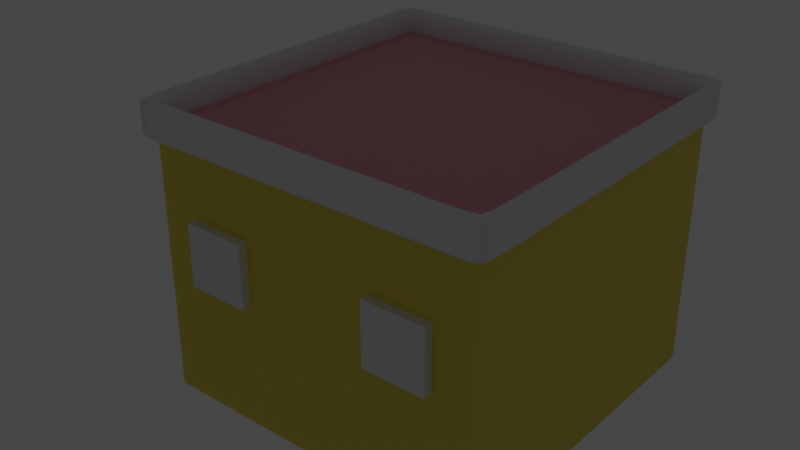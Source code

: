 # Source: casa2.blend  (saved by Blender 2.80.75; exported with 4.5.12 LTS)
import bpy
from mathutils import Matrix  # noqa: F401  (used for matrix-valued properties, if any)

bpy.ops.wm.read_factory_settings(use_empty=True)
scene = bpy.context.scene
scene.name = 'Scene'

# ---- collections
col_collection = bpy.data.collections.new('Collection'); scene.collection.children.link(col_collection)

# ---- materials (node trees are filled in below, after node groups)
mat_facade = bpy.data.materials.new('Facade')
mat_facade.use_transparent_shadow = False
mat_roof = bpy.data.materials.new('Roof')
mat_roof.use_transparent_shadow = False
mat_material = bpy.data.materials.new('Material')
mat_material.use_transparent_shadow = False
mat_windows = bpy.data.materials.new('Windows')
mat_windows.use_transparent_shadow = False
mat_banner = bpy.data.materials.new('banner')
mat_banner.use_transparent_shadow = False

# ---- material node trees
mat_facade.use_nodes = True; mat_facade.node_tree.nodes.clear()
_N = mat_facade.node_tree.nodes; _L = mat_facade.node_tree.links
n0 = _N.new('ShaderNodeOutputMaterial'); n0.name = 'Material Output'; n0.location = (300, 300)
n1 = _N.new('ShaderNodeBsdfPrincipled'); n1.name = 'Principled BSDF'; n1.location = (10, 300)
n1.distribution = 'GGX'
n1.subsurface_method = 'BURLEY'
n1.inputs[0].default_value = (0.8, 0.6611, 0.06612, 1.0)
n1.inputs[3].default_value = 1.45
n1.inputs[27].default_value = (0.0, 0.0, 0.0, 1.0)
n1.inputs[28].default_value = 1.0
_L.new(n1.outputs[0], n0.inputs[0])
n0.is_active_output = True
mat_roof.use_nodes = True; mat_roof.node_tree.nodes.clear()
_N = mat_roof.node_tree.nodes; _L = mat_roof.node_tree.links
n0 = _N.new('ShaderNodeOutputMaterial'); n0.name = 'Material Output'; n0.location = (300, 300)
n1 = _N.new('ShaderNodeBsdfPrincipled'); n1.name = 'Principled BSDF'; n1.location = (10, 300)
n1.distribution = 'GGX'
n1.subsurface_method = 'BURLEY'
n1.inputs[0].default_value = (0.8, 0.3331, 0.3914, 1.0)
n1.inputs[3].default_value = 1.45
n1.inputs[27].default_value = (0.0, 0.0, 0.0, 1.0)
n1.inputs[28].default_value = 1.0
_L.new(n1.outputs[0], n0.inputs[0])
n0.is_active_output = True
mat_material.use_nodes = True; mat_material.node_tree.nodes.clear()
_N = mat_material.node_tree.nodes; _L = mat_material.node_tree.links
n0 = _N.new('ShaderNodeOutputMaterial'); n0.name = 'Material Output'; n0.location = (300, 300)
n1 = _N.new('ShaderNodeBsdfPrincipled'); n1.name = 'Principled BSDF'; n1.location = (10, 300)
n1.distribution = 'GGX'
n1.subsurface_method = 'BURLEY'
n1.inputs[3].default_value = 1.45
n1.inputs[27].default_value = (0.0, 0.0, 0.0, 1.0)
n1.inputs[28].default_value = 1.0
_L.new(n1.outputs[0], n0.inputs[0])
n0.is_active_output = True
mat_windows.use_nodes = True; mat_windows.node_tree.nodes.clear()
_N = mat_windows.node_tree.nodes; _L = mat_windows.node_tree.links
n0 = _N.new('ShaderNodeOutputMaterial'); n0.name = 'Material Output'; n0.location = (300, 300)
n1 = _N.new('ShaderNodeBsdfPrincipled'); n1.name = 'Principled BSDF'; n1.location = (10, 300)
n1.distribution = 'GGX'
n1.subsurface_method = 'BURLEY'
n1.inputs[3].default_value = 1.45
n1.inputs[27].default_value = (0.0, 0.0, 0.0, 1.0)
n1.inputs[28].default_value = 1.0
_L.new(n1.outputs[0], n0.inputs[0])
n0.is_active_output = True
mat_banner.use_nodes = True; mat_banner.node_tree.nodes.clear()
_N = mat_banner.node_tree.nodes; _L = mat_banner.node_tree.links
n0 = _N.new('ShaderNodeOutputMaterial'); n0.name = 'Material Output'; n0.location = (300, 300)
n1 = _N.new('ShaderNodeEmission'); n1.name = 'Emission'; n1.location = (10, 300)
_L.new(n1.outputs[0], n0.inputs[0])
n0.is_active_output = True

# ---- world
world_world = bpy.data.worlds.new('World'); scene.world = world_world
world_world.use_nodes = True; world_world.node_tree.nodes.clear()
_N = world_world.node_tree.nodes; _L = world_world.node_tree.links
n0 = _N.new('ShaderNodeOutputWorld'); n0.name = 'World Output'; n0.location = (300, 300)
n1 = _N.new('ShaderNodeBackground'); n1.name = 'Background'; n1.location = (10, 300)
n1.inputs[0].default_value = (0.05088, 0.05088, 0.05088, 1.0)
_L.new(n1.outputs[0], n0.inputs[0])
n0.is_active_output = True
world_world.color = (0.05088, 0.05088, 0.05088)
world_world.use_sun_shadow = False
world_world.sun_shadow_jitter_overblur = 0.0

# ---- meshes
me_cube_001 = bpy.data.meshes.new('Cube.001')
me_cube_001.from_pydata([(-0.5, -0.5, 0.0), (-0.5, 0.5, 0.0), (0.5, -0.5, 0.0), (0.5, 0.5, 0.0), (-0.5, -0.5, 0.7891), (0.5, -0.5, 0.7891), (0.5, 0.5, 0.7891), (-0.5, 0.5, 0.7891)], [], [(3, 6, 5, 2), (1, 7, 6, 3), (1, 3, 2, 0), (2, 5, 4, 0), (0, 4, 7, 1), (6, 7, 4, 5)])
me_cube_001.polygons.foreach_set('material_index', [0, 0, 0, 0, 0, 1])
_uv = me_cube_001.uv_layers.new(name='UVMap')
_uv.uv.foreach_set('vector', [0.2501, 0.2501, 0.4566, 0.2501, 0.4566, 0.5, 0.2501, 0.5, 0.2501, 0.0001026, 0.4566, 0.0001025, 0.4566, 0.2501, 0.2501, 0.2501, 0.2501, 0.9999, 0.0001025, 0.9999, 0.0001025, 0.7499, 0.2501, 0.7499, 0.2501, 0.5, 0.4566, 0.5, 0.4566, 0.7499, 0.2501, 0.7499, 0.2501, 0.7499, 0.4566, 0.7499, 0.4566, 0.9999, 0.2501, 0.9999, 0.4566, 0.2501, 0.4566, 0.0001025, 0.4566, 0.7499, 0.4566, 0.5])
me_cube_001.materials.append(mat_facade)
me_cube_001.materials.append(mat_roof)
me_cube_001.use_remesh_preserve_volume = False
me_cube_001.use_remesh_preserve_attributes = False
me_cube_001.use_mirror_vertex_groups = False
me_cube_001.update()
me_cube_000 = bpy.data.meshes.new('Cube.000')
me_cube_000.from_pydata([(-0.4897, 0.4888, 0.8387), (-0.4897, 0.4888, 0.7661), (-0.488, -0.491, 0.8387), (-0.488, -0.491, 0.7661), (0.4873, 0.4863, 0.8387), (0.4873, 0.4863, 0.7661), (0.488, -0.4898, 0.8387), (0.488, -0.4898, 0.7661), (-0.5171, -0.5202, 0.7518), (0.5171, -0.519, 0.7518), (-0.5171, -0.5202, 0.8544), (-0.519, 0.5179, 0.8544), (-0.519, 0.5179, 0.7518), (0.5164, 0.5153, 0.7518), (0.5164, 0.5153, 0.8544), (0.5171, -0.519, 0.8544), (0.4963, -0.3147, 0.8387), (0.4963, -0.3147, 0.7661), (0.5259, -0.3335, 0.8544), (0.5259, -0.3335, 0.7518), (0.4963, 0.2973, 0.7661), (0.5259, 0.3151, 0.7518), (0.4963, 0.2973, 0.8387), (0.5259, 0.3151, 0.8544), (0.3014, 0.4963, 0.7661), (0.3014, 0.4963, 0.8387), (0.3194, 0.5259, 0.7518), (0.3194, 0.5259, 0.8544), (-0.3136, 0.4963, 0.7661), (-0.3323, 0.5259, 0.7518), (-0.3136, 0.4963, 0.8387), (-0.3323, 0.5259, 0.8544), (-0.4963, 0.3062, 0.8387), (-0.4963, 0.3062, 0.7661), (-0.5259, 0.3244, 0.8544), (-0.5259, 0.3244, 0.7518), (-0.4963, -0.317, 0.7661), (-0.5259, -0.3359, 0.7518), (-0.4963, -0.317, 0.8387), (-0.5259, -0.3359, 0.8544), (-0.3059, -0.4963, 0.7661), (-0.3059, -0.4963, 0.8387), (-0.3242, -0.5259, 0.7518), (-0.3242, -0.5259, 0.8544), (0.3059, -0.4963, 0.7661), (0.3241, -0.5259, 0.7518), (0.3059, -0.4963, 0.8387), (0.3241, -0.5259, 0.8544), (-0.5244, -0.5276, 0.8327), (-0.5263, 0.5252, 0.8327), (0.5244, -0.5263, 0.8327), (0.5236, 0.5225, 0.8327), (0.5333, -0.3382, 0.8327), (0.5333, 0.3195, 0.8327), (0.3239, 0.5333, 0.8327), (-0.337, 0.5333, 0.8327), (-0.5333, 0.329, 0.8327), (-0.5333, -0.3406, 0.8327), (-0.3287, -0.5333, 0.8327), (0.3287, -0.5333, 0.8327), (-0.5263, 0.5252, 0.779), (0.5244, -0.5263, 0.779), (0.5236, 0.5225, 0.779), (0.5333, -0.3382, 0.779), (0.5333, 0.3195, 0.779), (0.3239, 0.5333, 0.779), (-0.337, 0.5333, 0.779), (-0.5333, 0.329, 0.779), (-0.5333, -0.3406, 0.779), (-0.3287, -0.5333, 0.779), (0.3287, -0.5333, 0.779), (-0.5244, -0.5276, 0.779), (0.4527, -0.4955, 0.7661), (-0.5043, 0.5034, 0.7507), (-0.5025, -0.5056, 0.7507), (-0.4579, 0.4954, 0.7661), (-0.4955, 0.4547, 0.8387), (0.4953, -0.4581, 0.8387), (-0.4953, -0.4612, 0.7661), (0.4952, 0.4476, 0.7661), (0.5025, -0.5044, 0.8543), (-0.5025, -0.5056, 0.8543), (-0.4528, -0.4956, 0.8387), (0.4506, 0.4951, 0.8387), (0.4797, -0.525, 0.7518), (-0.5235, -0.5266, 0.848), (-0.5253, 0.5243, 0.761), (-0.4852, 0.5249, 0.7518), (-0.525, 0.4818, 0.8544), (0.5248, -0.4854, 0.8544), (-0.5248, -0.4887, 0.7518), (0.5247, 0.4743, 0.7518), (0.5235, -0.5254, 0.761), (0.5227, 0.5216, 0.761), (-0.4798, -0.5252, 0.8544), (0.4774, 0.5246, 0.8544), (-0.5043, 0.5034, 0.8543), (0.5018, 0.5008, 0.8543), (0.5018, 0.5008, 0.7507), (0.5025, -0.5044, 0.7507), (0.4819, 0.4809, 0.8024), (-0.4843, 0.4833, 0.8024), (-0.4825, -0.4855, 0.8024), (0.4825, -0.4843, 0.8024), (0.4963, -0.009986, 0.8387), (0.4953, -0.4581, 0.7661), (0.5259, -0.01058, 0.8544), (0.5248, -0.4854, 0.7518), (0.4908, -0.3112, 0.8024), (0.5111, -0.3241, 0.8543), (0.5111, -0.3241, 0.7507), (0.5324, -0.3376, 0.761), (0.4963, -0.009986, 0.7661), (0.5259, -0.01058, 0.7518), (0.4952, 0.4476, 0.8387), (0.5247, 0.4743, 0.8544), (0.5324, 0.3189, 0.761), (0.5111, 0.3062, 0.8543), (0.4908, 0.294, 0.8024), (0.5111, 0.3062, 0.7507), (0.4506, 0.4951, 0.7661), (-0.007002, 0.4963, 0.8387), (0.4774, 0.5246, 0.7518), (-0.00742, 0.5259, 0.8544), (0.3104, 0.5111, 0.7507), (0.3233, 0.5324, 0.761), (0.2981, 0.4908, 0.8024), (0.3104, 0.5111, 0.8543), (-0.007002, 0.4963, 0.7661), (-0.00742, 0.5259, 0.7518), (-0.4579, 0.4954, 0.8387), (-0.4852, 0.5249, 0.8544), (-0.323, 0.5111, 0.8543), (-0.3364, 0.5324, 0.761), (-0.323, 0.5111, 0.7507), (-0.3101, 0.4908, 0.8024), (-0.4963, -0.006206, 0.8387), (-0.4955, 0.4547, 0.7661), (-0.5259, -0.006576, 0.8544), (-0.525, 0.4818, 0.7518), (-0.5324, 0.3284, 0.761), (-0.5111, 0.3153, 0.7507), (-0.5111, 0.3153, 0.8543), (-0.4908, 0.3027, 0.8024), (-0.4963, -0.006206, 0.7661), (-0.5259, -0.006576, 0.7518), (-0.4953, -0.4612, 0.8387), (-0.5248, -0.4887, 0.8544), (-0.4908, -0.3134, 0.8024), (-0.5111, -0.3264, 0.8543), (-0.5324, -0.34, 0.761), (-0.5111, -0.3264, 0.7507), (-0.4528, -0.4956, 0.7661), (-1.435e-05, -0.4963, 0.8387), (-0.4798, -0.5252, 0.7518), (-1.521e-05, -0.5259, 0.8544), (-0.3025, -0.4908, 0.8024), (-0.315, -0.5111, 0.7507), (-0.3282, -0.5324, 0.761), (-0.315, -0.5111, 0.8543), (-1.435e-05, -0.4963, 0.7661), (-1.519e-05, -0.5259, 0.7518), (0.4527, -0.4955, 0.8387), (0.4797, -0.525, 0.8544), (0.315, -0.5111, 0.8543), (0.3281, -0.5324, 0.761), (0.3025, -0.4908, 0.8024), (0.315, -0.5111, 0.7507), (-0.5244, -0.5276, 0.8064), (-0.5253, 0.5243, 0.848), (0.5235, -0.5254, 0.848), (0.5227, 0.5216, 0.848), (0.5324, -0.3376, 0.848), (0.5324, 0.3189, 0.848), (0.3233, 0.5324, 0.848), (-0.3364, 0.5324, 0.848), (-0.5324, 0.3284, 0.848), (-0.5324, -0.34, 0.848), (-0.3282, -0.5324, 0.848), (0.3281, -0.5324, 0.848), (0.4865, -0.5324, 0.8327), (-1.541e-05, -0.5333, 0.8327), (-0.5322, -0.4955, 0.8327), (-0.5333, -0.006669, 0.8327), (-0.492, 0.5323, 0.8327), (-0.007524, 0.5333, 0.8327), (0.5321, 0.481, 0.8327), (0.5333, -0.01073, 0.8327), (0.4842, 0.532, 0.8327), (-0.5324, 0.4886, 0.8327), (0.5322, -0.4922, 0.8327), (-0.4865, -0.5326, 0.8327), (-0.5263, 0.5252, 0.8064), (0.5244, -0.5263, 0.8064), (0.5236, 0.5225, 0.8064), (0.5333, -0.3382, 0.8064), (0.5333, 0.3195, 0.8064), (0.3239, 0.5333, 0.8064), (-0.337, 0.5333, 0.8064), (-0.5333, 0.329, 0.8064), (-0.5333, -0.3406, 0.8064), (-0.3287, -0.5333, 0.8064), (0.3287, -0.5333, 0.8064), (-0.5235, -0.5266, 0.761), (-0.4865, -0.5326, 0.779), (0.5322, -0.4922, 0.779), (-0.5324, 0.4886, 0.779), (0.4842, 0.532, 0.779), (0.5333, -0.01073, 0.779), (0.5321, 0.481, 0.779), (-0.007524, 0.5333, 0.779), (-0.492, 0.5323, 0.779), (-0.5333, -0.006669, 0.779), (-0.5322, -0.4955, 0.779), (-1.539e-05, -0.5333, 0.779), (0.4865, -0.5324, 0.779), (-0.49, 0.4496, 0.8024), (0.464, 0.5098, 0.8543), (-0.5103, 0.4682, 0.8543), (-0.51, -0.4749, 0.7507), (-0.4663, -0.5104, 0.8543), (-0.4528, 0.4898, 0.8024), (-0.4857, -0.5317, 0.848), (0.5313, -0.4913, 0.848), (-0.5315, 0.4877, 0.848), (0.4833, 0.531, 0.848), (0.51, 0.461, 0.7507), (0.4662, -0.5103, 0.7507), (0.51, -0.4717, 0.8543), (-0.4715, 0.5101, 0.7507), (0.4477, -0.49, 0.8024), (0.4897, -0.4529, 0.8024), (0.4908, -0.009875, 0.8024), (0.5111, -0.01028, 0.8543), (0.51, -0.4717, 0.7507), (0.5324, -0.01071, 0.848), (0.5312, 0.4802, 0.848), (0.51, 0.461, 0.8543), (0.4897, 0.4426, 0.8024), (0.5111, -0.01028, 0.7507), (0.464, 0.5098, 0.7507), (-0.007511, 0.5324, 0.848), (0.4455, 0.4895, 0.8024), (-0.007211, 0.5111, 0.8543), (-0.4715, 0.5101, 0.8543), (-0.4912, 0.5314, 0.848), (-0.007211, 0.5111, 0.7507), (-0.006924, 0.4908, 0.8024), (-0.5324, -0.006657, 0.848), (-0.5103, 0.4682, 0.7507), (-0.5111, -0.006391, 0.8543), (-0.4908, -0.006137, 0.8024), (-0.4897, -0.456, 0.8024), (-0.51, -0.4749, 0.8543), (-0.5313, -0.4947, 0.848), (-0.5111, -0.006391, 0.7507), (-0.4477, -0.4901, 0.8024), (-0.4663, -0.5104, 0.7507), (-1.54e-05, -0.5324, 0.848), (-1.478e-05, -0.5111, 0.8543), (0.4662, -0.5103, 0.8543), (0.4856, -0.5315, 0.848), (-1.418e-05, -0.4908, 0.8024), (-1.477e-05, -0.5111, 0.7507), (0.4865, -0.5324, 0.8064), (-1.543e-05, -0.5333, 0.8064), (-0.5322, -0.4955, 0.8064), (-0.5333, -0.006669, 0.8064), (-0.492, 0.5323, 0.8064), (-0.007524, 0.5333, 0.8064), (0.5321, 0.481, 0.8064), (0.5333, -0.01073, 0.8064), (0.4842, 0.532, 0.8064), (-0.5324, 0.4886, 0.8064), (0.5322, -0.4922, 0.8064), (-0.4865, -0.5326, 0.8064), (-0.4857, -0.5317, 0.761), (0.5313, -0.4913, 0.761), (-0.5315, 0.4877, 0.761), (0.4833, 0.531, 0.761), (0.5324, -0.01071, 0.761), (0.5312, 0.4802, 0.761), (-0.007511, 0.5324, 0.761), (-0.4912, 0.5314, 0.761), (-0.5324, -0.006657, 0.761), (-0.5313, -0.4947, 0.761), (-1.54e-05, -0.5324, 0.761), (0.4856, -0.5315, 0.761)], [], [(32, 143, 216, 76), (143, 33, 137, 216), (216, 137, 1, 101), (76, 216, 101, 0), (25, 83, 217, 127), (83, 4, 97, 217), (217, 97, 14, 95), (127, 217, 95, 27), (32, 76, 218, 142), (76, 0, 96, 218), (218, 96, 11, 88), (142, 218, 88, 34), (36, 78, 219, 151), (78, 3, 74, 219), (219, 74, 8, 90), (151, 219, 90, 37), (41, 82, 220, 159), (82, 2, 81, 220), (220, 81, 10, 94), (159, 220, 94, 43), (28, 135, 221, 75), (135, 30, 130, 221), (221, 130, 0, 101), (75, 221, 101, 1), (58, 178, 222, 191), (178, 43, 94, 222), (222, 94, 10, 85), (191, 222, 85, 48), (52, 172, 223, 190), (172, 18, 89, 223), (223, 89, 15, 170), (190, 223, 170, 50), (56, 176, 224, 189), (176, 34, 88, 224), (224, 88, 11, 169), (189, 224, 169, 49), (54, 174, 225, 188), (174, 27, 95, 225), (225, 95, 14, 171), (188, 225, 171, 51), (20, 79, 226, 119), (79, 5, 98, 226), (226, 98, 13, 91), (119, 226, 91, 21), (44, 72, 227, 167), (72, 7, 99, 227), (227, 99, 9, 84), (167, 227, 84, 45), (16, 77, 228, 109), (77, 6, 80, 228), (228, 80, 15, 89), (109, 228, 89, 18), (28, 75, 229, 134), (75, 1, 73, 229), (229, 73, 12, 87), (134, 229, 87, 29), (44, 166, 230, 72), (166, 46, 162, 230), (230, 162, 6, 103), (72, 230, 103, 7), (16, 108, 231, 77), (108, 17, 105, 231), (231, 105, 7, 103), (77, 231, 103, 6), (22, 118, 232, 104), (118, 20, 112, 232), (232, 112, 17, 108), (104, 232, 108, 16), (22, 104, 233, 117), (104, 16, 109, 233), (233, 109, 18, 106), (117, 233, 106, 23), (7, 105, 234, 99), (105, 17, 110, 234), (234, 110, 19, 107), (99, 234, 107, 9), (53, 173, 235, 187), (173, 23, 106, 235), (235, 106, 18, 172), (187, 235, 172, 52), (51, 171, 236, 186), (171, 14, 115, 236), (236, 115, 23, 173), (186, 236, 173, 53), (4, 114, 237, 97), (114, 22, 117, 237), (237, 117, 23, 115), (97, 237, 115, 14), (4, 100, 238, 114), (100, 5, 79, 238), (238, 79, 20, 118), (114, 238, 118, 22), (17, 112, 239, 110), (112, 20, 119, 239), (239, 119, 21, 113), (110, 239, 113, 19), (5, 120, 240, 98), (120, 24, 124, 240), (240, 124, 26, 122), (98, 240, 122, 13), (55, 175, 241, 185), (175, 31, 123, 241), (241, 123, 27, 174), (185, 241, 174, 54), (5, 100, 242, 120), (100, 4, 83, 242), (242, 83, 25, 126), (120, 242, 126, 24), (30, 121, 243, 132), (121, 25, 127, 243), (243, 127, 27, 123), (132, 243, 123, 31), (0, 130, 244, 96), (130, 30, 132, 244), (244, 132, 31, 131), (96, 244, 131, 11), (49, 169, 245, 184), (169, 11, 131, 245), (245, 131, 31, 175), (184, 245, 175, 55), (24, 128, 246, 124), (128, 28, 134, 246), (246, 134, 29, 129), (124, 246, 129, 26), (24, 126, 247, 128), (126, 25, 121, 247), (247, 121, 30, 135), (128, 247, 135, 28), (57, 177, 248, 183), (177, 39, 138, 248), (248, 138, 34, 176), (183, 248, 176, 56), (1, 137, 249, 73), (137, 33, 141, 249), (249, 141, 35, 139), (73, 249, 139, 12), (38, 136, 250, 149), (136, 32, 142, 250), (250, 142, 34, 138), (149, 250, 138, 39), (38, 148, 251, 136), (148, 36, 144, 251), (251, 144, 33, 143), (136, 251, 143, 32), (2, 102, 252, 146), (102, 3, 78, 252), (252, 78, 36, 148), (146, 252, 148, 38), (2, 146, 253, 81), (146, 38, 149, 253), (253, 149, 39, 147), (81, 253, 147, 10), (48, 85, 254, 182), (85, 10, 147, 254), (254, 147, 39, 177), (182, 254, 177, 57), (33, 144, 255, 141), (144, 36, 151, 255), (255, 151, 37, 145), (141, 255, 145, 35), (3, 102, 256, 152), (102, 2, 82, 256), (256, 82, 41, 156), (152, 256, 156, 40), (3, 152, 257, 74), (152, 40, 157, 257), (257, 157, 42, 154), (74, 257, 154, 8), (59, 179, 258, 181), (179, 47, 155, 258), (258, 155, 43, 178), (181, 258, 178, 58), (46, 153, 259, 164), (153, 41, 159, 259), (259, 159, 43, 155), (164, 259, 155, 47), (6, 162, 260, 80), (162, 46, 164, 260), (260, 164, 47, 163), (80, 260, 163, 15), (50, 170, 261, 180), (170, 15, 163, 261), (261, 163, 47, 179), (180, 261, 179, 59), (40, 156, 262, 160), (156, 41, 153, 262), (262, 153, 46, 166), (160, 262, 166, 44), (40, 160, 263, 157), (160, 44, 167, 263), (263, 167, 45, 161), (157, 263, 161, 42), (61, 193, 264, 215), (193, 50, 180, 264), (264, 180, 59, 202), (215, 264, 202, 70), (70, 202, 265, 214), (202, 59, 181, 265), (265, 181, 58, 201), (214, 265, 201, 69), (71, 168, 266, 213), (168, 48, 182, 266), (266, 182, 57, 200), (213, 266, 200, 68), (68, 200, 267, 212), (200, 57, 183, 267), (267, 183, 56, 199), (212, 267, 199, 67), (60, 192, 268, 211), (192, 49, 184, 268), (268, 184, 55, 198), (211, 268, 198, 66), (66, 198, 269, 210), (198, 55, 185, 269), (269, 185, 54, 197), (210, 269, 197, 65), (62, 194, 270, 209), (194, 51, 186, 270), (270, 186, 53, 196), (209, 270, 196, 64), (64, 196, 271, 208), (196, 53, 187, 271), (271, 187, 52, 195), (208, 271, 195, 63), (65, 197, 272, 207), (197, 54, 188, 272), (272, 188, 51, 194), (207, 272, 194, 62), (67, 199, 273, 206), (199, 56, 189, 273), (273, 189, 49, 192), (206, 273, 192, 60), (63, 195, 274, 205), (195, 52, 190, 274), (274, 190, 50, 193), (205, 274, 193, 61), (69, 201, 275, 204), (201, 58, 191, 275), (275, 191, 48, 168), (204, 275, 168, 71), (42, 158, 276, 154), (158, 69, 204, 276), (276, 204, 71, 203), (154, 276, 203, 8), (19, 111, 277, 107), (111, 63, 205, 277), (277, 205, 61, 92), (107, 277, 92, 9), (35, 140, 278, 139), (140, 67, 206, 278), (278, 206, 60, 86), (139, 278, 86, 12), (26, 125, 279, 122), (125, 65, 207, 279), (279, 207, 62, 93), (122, 279, 93, 13), (21, 116, 280, 113), (116, 64, 208, 280), (280, 208, 63, 111), (113, 280, 111, 19), (13, 93, 281, 91), (93, 62, 209, 281), (281, 209, 64, 116), (91, 281, 116, 21), (29, 133, 282, 129), (133, 66, 210, 282), (282, 210, 65, 125), (129, 282, 125, 26), (12, 86, 283, 87), (86, 60, 211, 283), (283, 211, 66, 133), (87, 283, 133, 29), (37, 150, 284, 145), (150, 68, 212, 284), (284, 212, 67, 140), (145, 284, 140, 35), (8, 203, 285, 90), (203, 71, 213, 285), (285, 213, 68, 150), (90, 285, 150, 37), (45, 165, 286, 161), (165, 70, 214, 286), (286, 214, 69, 158), (161, 286, 158, 42), (9, 92, 287, 84), (92, 61, 215, 287), (287, 215, 70, 165), (84, 287, 165, 45)])
me_cube_000.polygons.foreach_set('use_smooth', [True] * 288)
_uv = me_cube_000.uv_layers.new(name='UVMap')
_uv.uv.foreach_set('vector', [0.05359, 0.9447, 0.06265, 0.9436, 0.06396, 0.9802, 0.05475, 0.9818, 0.06265, 0.9436, 0.07177, 0.9441, 0.07314, 0.9808, 0.06396, 0.9802, 0.06396, 0.9802, 0.07314, 0.9808, 0.07354, 0.9892, 0.0645, 0.9886, 0.05475, 0.9818, 0.06396, 0.9802, 0.0645, 0.9886, 0.05569, 0.9904, 0.04872, 0.2065, 0.04538, 0.2432, 0.03968, 0.2449, 0.04334, 0.2084, 0.04538, 0.2432, 0.044, 0.2537, 0.03757, 0.2535, 0.03968, 0.2449, 0.03968, 0.2449, 0.03757, 0.2535, 0.03382, 0.2534, 0.03588, 0.2467, 0.04334, 0.2084, 0.03968, 0.2449, 0.03588, 0.2467, 0.03959, 0.2103, 0.05359, 0.9447, 0.05475, 0.9818, 0.04939, 0.9853, 0.04835, 0.9471, 0.05475, 0.9818, 0.05569, 0.9904, 0.05049, 0.9941, 0.04939, 0.9853, 0.04939, 0.9853, 0.05049, 0.9941, 0.0466, 0.9975, 0.04574, 0.9885, 0.04835, 0.9471, 0.04939, 0.9853, 0.04574, 0.9885, 0.04474, 0.9495, 0.003944, 0.791, 0.005579, 0.7556, 0.01139, 0.7535, 0.009224, 0.7887, 0.005579, 0.7556, 0.006339, 0.7464, 0.01293, 0.7463, 0.01139, 0.7535, 0.01139, 0.7535, 0.01293, 0.7463, 0.0167, 0.7463, 0.01513, 0.7517, 0.009224, 0.7887, 0.01139, 0.7535, 0.01513, 0.7517, 0.01288, 0.7865, 0.04648, 0.6991, 0.04466, 0.7356, 0.03904, 0.7377, 0.04112, 0.7013, 0.04466, 0.7356, 0.04343, 0.7456, 0.03691, 0.7458, 0.03904, 0.7377, 0.03904, 0.7377, 0.03691, 0.7458, 0.03321, 0.746, 0.03528, 0.7397, 0.04112, 0.7013, 0.03904, 0.7377, 0.03528, 0.7397, 0.03743, 0.7034, 0.07185, 0.05422, 0.06275, 0.05478, 0.064, 0.01924, 0.07316, 0.01864, 0.06275, 0.05478, 0.05371, 0.0536, 0.05477, 0.01754, 0.064, 0.01924, 0.064, 0.01924, 0.05477, 0.01754, 0.05578, 0.00946, 0.06454, 0.01135, 0.07316, 0.01864, 0.064, 0.01924, 0.06454, 0.01135, 0.07354, 0.01074, 0.0314, 0.7045, 0.03517, 0.7044, 0.03323, 0.7404, 0.03024, 0.74, 0.03517, 0.7044, 0.03743, 0.7034, 0.03528, 0.7397, 0.03323, 0.7404, 0.03323, 0.7404, 0.03528, 0.7397, 0.03321, 0.746, 0.03163, 0.746, 0.03024, 0.74, 0.03323, 0.7404, 0.03163, 0.746, 0.02949, 0.7461, 0.0298, 0.4595, 0.03355, 0.4595, 0.03054, 0.494, 0.02767, 0.4936, 0.03355, 0.4595, 0.03582, 0.4587, 0.03255, 0.4934, 0.03054, 0.494, 0.03054, 0.494, 0.03255, 0.4934, 0.03074, 0.4991, 0.02913, 0.499, 0.02767, 0.4936, 0.03054, 0.494, 0.02913, 0.499, 0.02696, 0.499, 0.03865, 0.9509, 0.04249, 0.9506, 0.04352, 0.9899, 0.03979, 0.9903, 0.04249, 0.9506, 0.04474, 0.9495, 0.04574, 0.9885, 0.04352, 0.9899, 0.04352, 0.9899, 0.04574, 0.9885, 0.0466, 0.9975, 0.04424, 0.9991, 0.03979, 0.9903, 0.04352, 0.9899, 0.04424, 0.9991, 0.04038, 0.9995, 0.03357, 0.2111, 0.03732, 0.2111, 0.03383, 0.2472, 0.03086, 0.2468, 0.03732, 0.2111, 0.03959, 0.2103, 0.03588, 0.2467, 0.03383, 0.2472, 0.03383, 0.2472, 0.03588, 0.2467, 0.03382, 0.2534, 0.03215, 0.2534, 0.03086, 0.2468, 0.03383, 0.2472, 0.03215, 0.2534, 0.02991, 0.2533, 0.002035, 0.3011, 0.004825, 0.2641, 0.01066, 0.262, 0.007424, 0.2992, 0.004825, 0.2641, 0.006474, 0.2528, 0.01296, 0.2529, 0.01066, 0.262, 0.01066, 0.262, 0.01296, 0.2529, 0.01678, 0.253, 0.01451, 0.2602, 0.007424, 0.2992, 0.01066, 0.262, 0.01451, 0.2602, 0.01118, 0.2972, 2.711e-05, 0.5459, 0.002187, 0.5094, 0.008048, 0.5073, 0.005406, 0.5438, 0.002187, 0.5094, 0.003689, 0.499, 0.01028, 0.499, 0.008048, 0.5073, 0.008048, 0.5073, 0.01028, 0.499, 0.01407, 0.499, 0.01189, 0.5054, 0.005406, 0.5438, 0.008048, 0.5073, 0.01189, 0.5054, 0.009148, 0.5416, 0.04491, 0.4544, 0.04208, 0.4899, 0.03632, 0.4917, 0.03955, 0.4565, 0.04208, 0.4899, 0.04098, 0.4992, 0.03446, 0.4991, 0.03632, 0.4917, 0.03632, 0.4917, 0.03446, 0.4991, 0.03074, 0.4991, 0.03255, 0.4934, 0.03955, 0.4565, 0.03632, 0.4917, 0.03255, 0.4934, 0.03582, 0.4587, 0.008936, 0.05214, 0.01023, 0.01632, 0.01568, 0.01316, 0.01433, 0.05001, 0.01023, 0.01632, 0.009401, 0.008229, 0.01487, 0.004825, 0.01568, 0.01316, 0.01568, 0.01316, 0.01487, 0.004825, 0.01908, 0.001642, 0.01952, 0.01014, 0.01433, 0.05001, 0.01568, 0.01316, 0.01952, 0.01014, 0.01809, 0.04783, 0.06319, 0.5451, 0.05403, 0.5462, 0.05215, 0.5094, 0.0617, 0.5082, 0.05403, 0.5462, 0.04488, 0.5456, 0.04231, 0.5092, 0.05215, 0.5094, 0.05215, 0.5094, 0.04231, 0.5092, 0.04098, 0.4992, 0.05182, 0.4992, 0.0617, 0.5082, 0.05215, 0.5094, 0.05182, 0.4992, 0.06223, 0.4991, 0.04491, 0.4544, 0.054, 0.4539, 0.05207, 0.4898, 0.04208, 0.4899, 0.054, 0.4539, 0.06311, 0.455, 0.06169, 0.4909, 0.05207, 0.4898, 0.05207, 0.4898, 0.06169, 0.4909, 0.06223, 0.4991, 0.05182, 0.4992, 0.04208, 0.4899, 0.05207, 0.4898, 0.05182, 0.4992, 0.04098, 0.4992, 0.04666, 0.3018, 0.05573, 0.3026, 0.05506, 0.3786, 0.04588, 0.3785, 0.05573, 0.3026, 0.06486, 0.3017, 0.06425, 0.3787, 0.05506, 0.3786, 0.05506, 0.3786, 0.06425, 0.3787, 0.06311, 0.455, 0.054, 0.4539, 0.04588, 0.3785, 0.05506, 0.3786, 0.054, 0.4539, 0.04491, 0.4544, 0.04666, 0.3018, 0.04588, 0.3785, 0.04052, 0.3785, 0.04135, 0.2997, 0.04588, 0.3785, 0.04491, 0.4544, 0.03955, 0.4565, 0.04052, 0.3785, 0.04052, 0.3785, 0.03955, 0.4565, 0.03582, 0.4587, 0.03683, 0.3785, 0.04135, 0.2997, 0.04052, 0.3785, 0.03683, 0.3785, 0.03768, 0.2976, 0.003689, 0.499, 0.002662, 0.4893, 0.008503, 0.4914, 0.01028, 0.499, 0.002662, 0.4893, 0.0003907, 0.4542, 0.005727, 0.4564, 0.008503, 0.4914, 0.008503, 0.4914, 0.005727, 0.4564, 0.009439, 0.4585, 0.01229, 0.4932, 0.01028, 0.499, 0.008503, 0.4914, 0.01229, 0.4932, 0.01407, 0.499, 0.03168, 0.2966, 0.03544, 0.2967, 0.03456, 0.3785, 0.03073, 0.3785, 0.03544, 0.2967, 0.03768, 0.2976, 0.03683, 0.3785, 0.03456, 0.3785, 0.03456, 0.3785, 0.03683, 0.3785, 0.03582, 0.4587, 0.03355, 0.4595, 0.03073, 0.3785, 0.03456, 0.3785, 0.03355, 0.4595, 0.0298, 0.4595, 0.02991, 0.2533, 0.03215, 0.2534, 0.03366, 0.2599, 0.03062, 0.2602, 0.03215, 0.2534, 0.03382, 0.2534, 0.03571, 0.2606, 0.03366, 0.2599, 0.03366, 0.2599, 0.03571, 0.2606, 0.03768, 0.2976, 0.03544, 0.2967, 0.03062, 0.2602, 0.03366, 0.2599, 0.03544, 0.2967, 0.03168, 0.2966, 0.044, 0.2537, 0.04503, 0.2647, 0.03945, 0.2626, 0.03757, 0.2535, 0.04503, 0.2647, 0.04666, 0.3018, 0.04135, 0.2997, 0.03945, 0.2626, 0.03945, 0.2626, 0.04135, 0.2997, 0.03768, 0.2976, 0.03571, 0.2606, 0.03757, 0.2535, 0.03945, 0.2626, 0.03571, 0.2606, 0.03382, 0.2534, 0.044, 0.2537, 0.05467, 0.2539, 0.05476, 0.2651, 0.04503, 0.2647, 0.05467, 0.2539, 0.06501, 0.2541, 0.06427, 0.2642, 0.05476, 0.2651, 0.05476, 0.2651, 0.06427, 0.2642, 0.06486, 0.3017, 0.05573, 0.3026, 0.04503, 0.2647, 0.05476, 0.2651, 0.05573, 0.3026, 0.04666, 0.3018, 0.0003907, 0.4542, 0.0009275, 0.378, 0.006267, 0.3781, 0.005727, 0.4564, 0.0009275, 0.378, 0.002035, 0.3011, 0.007424, 0.2992, 0.006267, 0.3781, 0.006267, 0.3781, 0.007424, 0.2992, 0.01118, 0.2972, 0.009971, 0.3782, 0.005727, 0.4564, 0.006267, 0.3781, 0.009971, 0.3782, 0.009439, 0.4585, 0.006474, 0.2528, 0.00558, 0.2418, 0.01129, 0.2441, 0.01296, 0.2529, 0.00558, 0.2418, 0.004318, 0.2053, 0.009587, 0.2075, 0.01129, 0.2441, 0.01129, 0.2441, 0.009587, 0.2075, 0.01323, 0.2096, 0.01503, 0.246, 0.01296, 0.2529, 0.01129, 0.2441, 0.01503, 0.246, 0.01678, 0.253, 0.03878, 0.04736, 0.04261, 0.04762, 0.03996, 0.1294, 0.03615, 0.1293, 0.04261, 0.04762, 0.04486, 0.04871, 0.04223, 0.1295, 0.03996, 0.1294, 0.03996, 0.1294, 0.04223, 0.1295, 0.03959, 0.2103, 0.03732, 0.2111, 0.03615, 0.1293, 0.03996, 0.1294, 0.03732, 0.2111, 0.03357, 0.2111, 0.06501, 0.2541, 0.05467, 0.2539, 0.05518, 0.2432, 0.06467, 0.2445, 0.05467, 0.2539, 0.044, 0.2537, 0.04538, 0.2432, 0.05518, 0.2432, 0.05518, 0.2432, 0.04538, 0.2432, 0.04872, 0.2065, 0.05778, 0.2061, 0.06467, 0.2445, 0.05518, 0.2432, 0.05778, 0.2061, 0.06683, 0.2073, 0.05371, 0.0536, 0.05124, 0.1299, 0.0459, 0.1297, 0.04847, 0.05113, 0.05124, 0.1299, 0.04872, 0.2065, 0.04334, 0.2084, 0.0459, 0.1297, 0.0459, 0.1297, 0.04334, 0.2084, 0.03959, 0.2103, 0.04223, 0.1295, 0.04847, 0.05113, 0.0459, 0.1297, 0.04223, 0.1295, 0.04486, 0.04871, 0.05578, 0.00946, 0.05477, 0.01754, 0.04938, 0.0141, 0.05059, 0.005877, 0.05477, 0.01754, 0.05371, 0.0536, 0.04847, 0.05113, 0.04938, 0.0141, 0.04938, 0.0141, 0.04847, 0.05113, 0.04486, 0.04871, 0.04572, 0.01089, 0.05059, 0.005877, 0.04938, 0.0141, 0.04572, 0.01089, 0.04665, 0.00248, 0.04039, 0.0004651, 0.04426, 0.0009625, 0.0435, 0.009493, 0.03979, 0.009119, 0.04426, 0.0009625, 0.04665, 0.00248, 0.04572, 0.01089, 0.0435, 0.009493, 0.0435, 0.009493, 0.04572, 0.01089, 0.04486, 0.04871, 0.04261, 0.04762, 0.03979, 0.009119, 0.0435, 0.009493, 0.04261, 0.04762, 0.03878, 0.04736, 0.004318, 0.2053, 0.006475, 0.1285, 0.01179, 0.1286, 0.009587, 0.2075, 0.006475, 0.1285, 0.008936, 0.05214, 0.01433, 0.05001, 0.01179, 0.1286, 0.01179, 0.1286, 0.01433, 0.05001, 0.01809, 0.04783, 0.01549, 0.1287, 0.009587, 0.2075, 0.01179, 0.1286, 0.01549, 0.1287, 0.01323, 0.2096, 0.06683, 0.2073, 0.05778, 0.2061, 0.06037, 0.1302, 0.06951, 0.1305, 0.05778, 0.2061, 0.04872, 0.2065, 0.05124, 0.1299, 0.06037, 0.1302, 0.06037, 0.1302, 0.05124, 0.1299, 0.05371, 0.0536, 0.06275, 0.05478, 0.06951, 0.1305, 0.06037, 0.1302, 0.06275, 0.05478, 0.07185, 0.05422, 0.03315, 0.785, 0.03688, 0.7849, 0.03968, 0.8672, 0.03586, 0.8673, 0.03688, 0.7849, 0.03915, 0.7857, 0.04194, 0.8672, 0.03968, 0.8672, 0.03968, 0.8672, 0.04194, 0.8672, 0.04474, 0.9495, 0.04249, 0.9506, 0.03586, 0.8673, 0.03968, 0.8672, 0.04249, 0.9506, 0.03865, 0.9509, 0.009519, 0.9918, 0.01016, 0.9832, 0.01561, 0.9863, 0.01498, 0.9952, 0.01016, 0.9832, 0.00879, 0.9462, 0.01419, 0.9483, 0.01561, 0.9863, 0.01561, 0.9863, 0.01419, 0.9483, 0.01795, 0.9504, 0.01944, 0.9893, 0.01498, 0.9952, 0.01561, 0.9863, 0.01944, 0.9893, 0.01914, 0.9984, 0.04831, 0.7898, 0.05097, 0.8669, 0.04562, 0.8671, 0.04292, 0.7878, 0.05097, 0.8669, 0.05359, 0.9447, 0.04835, 0.9471, 0.04562, 0.8671, 0.04562, 0.8671, 0.04835, 0.9471, 0.04474, 0.9495, 0.04194, 0.8672, 0.04292, 0.7878, 0.04562, 0.8671, 0.04194, 0.8672, 0.03915, 0.7857, 0.04831, 0.7898, 0.05736, 0.7902, 0.06011, 0.8666, 0.05097, 0.8669, 0.05736, 0.7902, 0.06639, 0.7888, 0.06925, 0.8663, 0.06011, 0.8666, 0.06011, 0.8666, 0.06925, 0.8663, 0.07177, 0.9441, 0.06265, 0.9436, 0.05097, 0.8669, 0.06011, 0.8666, 0.06265, 0.9436, 0.05359, 0.9447, 0.04343, 0.7456, 0.05428, 0.7454, 0.05465, 0.7543, 0.04461, 0.7544, 0.05428, 0.7454, 0.06466, 0.7453, 0.06426, 0.753, 0.05465, 0.7543, 0.05465, 0.7543, 0.06426, 0.753, 0.06639, 0.7888, 0.05736, 0.7902, 0.04461, 0.7544, 0.05465, 0.7543, 0.05736, 0.7902, 0.04831, 0.7898, 0.04343, 0.7456, 0.04461, 0.7544, 0.0388, 0.7527, 0.03691, 0.7458, 0.04461, 0.7544, 0.04831, 0.7898, 0.04292, 0.7878, 0.0388, 0.7527, 0.0388, 0.7527, 0.04292, 0.7878, 0.03915, 0.7857, 0.03501, 0.7512, 0.03691, 0.7458, 0.0388, 0.7527, 0.03501, 0.7512, 0.03321, 0.746, 0.02949, 0.7461, 0.03163, 0.746, 0.03302, 0.7507, 0.03021, 0.7511, 0.03163, 0.746, 0.03321, 0.746, 0.03501, 0.7512, 0.03302, 0.7507, 0.03302, 0.7507, 0.03501, 0.7512, 0.03915, 0.7857, 0.03688, 0.7849, 0.03021, 0.7511, 0.03302, 0.7507, 0.03688, 0.7849, 0.03315, 0.785, 0.00879, 0.9462, 0.006174, 0.8684, 0.01149, 0.8682, 0.01419, 0.9483, 0.006174, 0.8684, 0.003944, 0.791, 0.009224, 0.7887, 0.01149, 0.8682, 0.01149, 0.8682, 0.009224, 0.7887, 0.01288, 0.7865, 0.01518, 0.868, 0.01419, 0.9483, 0.01149, 0.8682, 0.01518, 0.868, 0.01795, 0.9504, 0.06466, 0.7453, 0.05428, 0.7454, 0.05445, 0.7352, 0.06399, 0.7363, 0.05428, 0.7454, 0.04343, 0.7456, 0.04466, 0.7356, 0.05445, 0.7352, 0.05445, 0.7352, 0.04466, 0.7356, 0.04648, 0.6991, 0.05562, 0.6983, 0.06399, 0.7363, 0.05445, 0.7352, 0.05562, 0.6983, 0.06482, 0.6993, 0.006339, 0.7464, 0.004529, 0.7361, 0.01042, 0.7382, 0.01293, 0.7463, 0.004529, 0.7361, 0.001638, 0.6998, 0.007051, 0.7018, 0.01042, 0.7382, 0.01042, 0.7382, 0.007051, 0.7018, 0.01083, 0.7039, 0.01431, 0.74, 0.01293, 0.7463, 0.01042, 0.7382, 0.01431, 0.74, 0.0167, 0.7463, 0.02971, 0.5406, 0.03348, 0.5406, 0.03439, 0.6225, 0.03054, 0.6225, 0.03348, 0.5406, 0.03575, 0.5415, 0.03667, 0.6225, 0.03439, 0.6225, 0.03439, 0.6225, 0.03667, 0.6225, 0.03743, 0.7034, 0.03517, 0.7044, 0.03054, 0.6225, 0.03439, 0.6225, 0.03517, 0.7044, 0.0314, 0.7045, 0.04488, 0.5456, 0.04578, 0.6224, 0.04039, 0.6224, 0.03949, 0.5436, 0.04578, 0.6224, 0.04648, 0.6991, 0.04112, 0.7013, 0.04039, 0.6224, 0.04039, 0.6224, 0.04112, 0.7013, 0.03743, 0.7034, 0.03667, 0.6225, 0.03949, 0.5436, 0.04039, 0.6224, 0.03667, 0.6225, 0.03575, 0.5415, 0.04098, 0.4992, 0.04231, 0.5092, 0.03663, 0.5072, 0.03446, 0.4991, 0.04231, 0.5092, 0.04488, 0.5456, 0.03949, 0.5436, 0.03663, 0.5072, 0.03663, 0.5072, 0.03949, 0.5436, 0.03575, 0.5415, 0.03283, 0.5054, 0.03446, 0.4991, 0.03663, 0.5072, 0.03283, 0.5054, 0.03074, 0.4991, 0.02696, 0.499, 0.02913, 0.499, 0.03077, 0.5048, 0.02778, 0.5051, 0.02913, 0.499, 0.03074, 0.4991, 0.03283, 0.5054, 0.03077, 0.5048, 0.03077, 0.5048, 0.03283, 0.5054, 0.03575, 0.5415, 0.03348, 0.5406, 0.02778, 0.5051, 0.03077, 0.5048, 0.03348, 0.5406, 0.02971, 0.5406, 0.06482, 0.6993, 0.05562, 0.6983, 0.05502, 0.6223, 0.06427, 0.6222, 0.05562, 0.6983, 0.04648, 0.6991, 0.04578, 0.6224, 0.05502, 0.6223, 0.05502, 0.6223, 0.04578, 0.6224, 0.04488, 0.5456, 0.05403, 0.5462, 0.06427, 0.6222, 0.05502, 0.6223, 0.05403, 0.5462, 0.06319, 0.5451, 0.001638, 0.6998, 0.0005592, 0.6229, 0.005931, 0.6228, 0.007051, 0.7018, 0.0005592, 0.6229, 2.711e-05, 0.5459, 0.005406, 0.5438, 0.005931, 0.6228, 0.005931, 0.6228, 0.005406, 0.5438, 0.009148, 0.5416, 0.009657, 0.6228, 0.007051, 0.7018, 0.005931, 0.6228, 0.009657, 0.6228, 0.01083, 0.7039, 0.01859, 0.499, 0.02293, 0.499, 0.02294, 0.5055, 0.01791, 0.5052, 0.02293, 0.499, 0.02696, 0.499, 0.02778, 0.5051, 0.02294, 0.5055, 0.02294, 0.5055, 0.02778, 0.5051, 0.02971, 0.5406, 0.0232, 0.5407, 0.01791, 0.5052, 0.02294, 0.5055, 0.0232, 0.5407, 0.01641, 0.5407, 0.01641, 0.5407, 0.0232, 0.5407, 0.02391, 0.6226, 0.01701, 0.6227, 0.0232, 0.5407, 0.02971, 0.5406, 0.03054, 0.6225, 0.02391, 0.6226, 0.02391, 0.6226, 0.03054, 0.6225, 0.0314, 0.7045, 0.02488, 0.7045, 0.01701, 0.6227, 0.02391, 0.6226, 0.02488, 0.7045, 0.0181, 0.7047, 0.02117, 0.7462, 0.02548, 0.7461, 0.02561, 0.7515, 0.02083, 0.7514, 0.02548, 0.7461, 0.02949, 0.7461, 0.03021, 0.7511, 0.02561, 0.7515, 0.02561, 0.7515, 0.03021, 0.7511, 0.03315, 0.785, 0.02673, 0.7852, 0.02083, 0.7514, 0.02561, 0.7515, 0.02673, 0.7852, 0.02004, 0.7854, 0.02004, 0.7854, 0.02673, 0.7852, 0.0293, 0.8676, 0.02248, 0.8678, 0.02673, 0.7852, 0.03315, 0.785, 0.03586, 0.8673, 0.0293, 0.8676, 0.0293, 0.8676, 0.03586, 0.8673, 0.03865, 0.9509, 0.03211, 0.9511, 0.02248, 0.8678, 0.0293, 0.8676, 0.03211, 0.9511, 0.02531, 0.9513, 0.02667, 2.711e-05, 0.03367, 0.0001225, 0.03338, 0.008857, 0.02671, 0.008705, 0.03367, 0.0001225, 0.04039, 0.0004651, 0.03979, 0.009119, 0.03338, 0.008857, 0.03338, 0.008857, 0.03979, 0.009119, 0.03878, 0.04736, 0.03223, 0.04715, 0.02671, 0.008705, 0.03338, 0.008857, 0.03223, 0.04715, 0.02544, 0.04692, 0.02544, 0.04692, 0.03223, 0.04715, 0.02959, 0.1291, 0.02278, 0.1289, 0.03223, 0.04715, 0.03878, 0.04736, 0.03615, 0.1293, 0.02959, 0.1291, 0.02959, 0.1291, 0.03615, 0.1293, 0.03357, 0.2111, 0.02712, 0.2108, 0.02278, 0.1289, 0.02959, 0.1291, 0.02712, 0.2108, 0.0204, 0.2107, 0.02145, 0.2531, 0.02582, 0.2532, 0.02569, 0.2604, 0.02058, 0.2601, 0.02582, 0.2532, 0.02991, 0.2533, 0.03062, 0.2602, 0.02569, 0.2604, 0.02569, 0.2604, 0.03062, 0.2602, 0.03168, 0.2966, 0.02519, 0.2966, 0.02058, 0.2601, 0.02569, 0.2604, 0.02519, 0.2966, 0.01843, 0.2964, 0.01843, 0.2964, 0.02519, 0.2966, 0.02414, 0.3784, 0.01729, 0.3784, 0.02519, 0.2966, 0.03168, 0.2966, 0.03073, 0.3785, 0.02414, 0.3784, 0.02414, 0.3784, 0.03073, 0.3785, 0.0298, 0.4595, 0.02335, 0.4594, 0.01729, 0.3784, 0.02414, 0.3784, 0.02335, 0.4594, 0.01663, 0.4595, 0.0204, 0.2107, 0.02712, 0.2108, 0.02604, 0.2464, 0.021, 0.2464, 0.02712, 0.2108, 0.03357, 0.2111, 0.03086, 0.2468, 0.02604, 0.2464, 0.02604, 0.2464, 0.03086, 0.2468, 0.02991, 0.2533, 0.02582, 0.2532, 0.021, 0.2464, 0.02604, 0.2464, 0.02582, 0.2532, 0.02145, 0.2531, 0.02531, 0.9513, 0.03211, 0.9511, 0.03335, 0.9906, 0.02666, 0.9907, 0.03211, 0.9511, 0.03865, 0.9509, 0.03979, 0.9903, 0.03335, 0.9906, 0.03335, 0.9906, 0.03979, 0.9903, 0.04038, 0.9995, 0.03367, 0.9999, 0.02666, 0.9907, 0.03335, 0.9906, 0.03367, 0.9999, 0.02669, 1.0, 0.01663, 0.4595, 0.02335, 0.4594, 0.023, 0.4932, 0.01811, 0.4934, 0.02335, 0.4594, 0.0298, 0.4595, 0.02767, 0.4936, 0.023, 0.4932, 0.023, 0.4932, 0.02767, 0.4936, 0.02696, 0.499, 0.02293, 0.499, 0.01811, 0.4934, 0.023, 0.4932, 0.02293, 0.499, 0.01859, 0.499, 0.0181, 0.7047, 0.02488, 0.7045, 0.0254, 0.7397, 0.02035, 0.74, 0.02488, 0.7045, 0.0314, 0.7045, 0.03024, 0.74, 0.0254, 0.7397, 0.0254, 0.7397, 0.03024, 0.74, 0.02949, 0.7461, 0.02548, 0.7461, 0.02035, 0.74, 0.0254, 0.7397, 0.02548, 0.7461, 0.02117, 0.7462, 0.01083, 0.7039, 0.01364, 0.7047, 0.01683, 0.7405, 0.01431, 0.74, 0.01364, 0.7047, 0.0181, 0.7047, 0.02035, 0.74, 0.01683, 0.7405, 0.01683, 0.7405, 0.02035, 0.74, 0.02117, 0.7462, 0.01858, 0.7463, 0.01431, 0.74, 0.01683, 0.7405, 0.01858, 0.7463, 0.0167, 0.7463, 0.009439, 0.4585, 0.01221, 0.4594, 0.01471, 0.4937, 0.01229, 0.4932, 0.01221, 0.4594, 0.01663, 0.4595, 0.01811, 0.4934, 0.01471, 0.4937, 0.01471, 0.4937, 0.01811, 0.4934, 0.01859, 0.499, 0.01598, 0.499, 0.01229, 0.4932, 0.01471, 0.4937, 0.01598, 0.499, 0.01407, 0.499, 0.01795, 0.9504, 0.02078, 0.9513, 0.02225, 0.9906, 0.01944, 0.9893, 0.02078, 0.9513, 0.02531, 0.9513, 0.02666, 0.9907, 0.02225, 0.9906, 0.02225, 0.9906, 0.02666, 0.9907, 0.02669, 1.0, 0.02211, 0.9998, 0.01944, 0.9893, 0.02225, 0.9906, 0.02211, 0.9998, 0.01914, 0.9984, 0.01323, 0.2096, 0.01598, 0.2106, 0.01748, 0.2467, 0.01503, 0.246, 0.01598, 0.2106, 0.0204, 0.2107, 0.021, 0.2464, 0.01748, 0.2467, 0.01748, 0.2467, 0.021, 0.2464, 0.02145, 0.2531, 0.01876, 0.253, 0.01503, 0.246, 0.01748, 0.2467, 0.01876, 0.253, 0.01678, 0.253, 0.01118, 0.2972, 0.01398, 0.2964, 0.01277, 0.3783, 0.009971, 0.3782, 0.01398, 0.2964, 0.01843, 0.2964, 0.01729, 0.3784, 0.01277, 0.3783, 0.01277, 0.3783, 0.01729, 0.3784, 0.01663, 0.4595, 0.01221, 0.4594, 0.009971, 0.3782, 0.01277, 0.3783, 0.01221, 0.4594, 0.009439, 0.4585, 0.01678, 0.253, 0.01876, 0.253, 0.01703, 0.2597, 0.01451, 0.2602, 0.01876, 0.253, 0.02145, 0.2531, 0.02058, 0.2601, 0.01703, 0.2597, 0.01703, 0.2597, 0.02058, 0.2601, 0.01843, 0.2964, 0.01398, 0.2964, 0.01451, 0.2602, 0.01703, 0.2597, 0.01398, 0.2964, 0.01118, 0.2972, 0.01809, 0.04783, 0.02092, 0.04692, 0.01828, 0.1287, 0.01549, 0.1287, 0.02092, 0.04692, 0.02544, 0.04692, 0.02278, 0.1289, 0.01828, 0.1287, 0.01828, 0.1287, 0.02278, 0.1289, 0.0204, 0.2107, 0.01598, 0.2106, 0.01549, 0.1287, 0.01828, 0.1287, 0.01598, 0.2106, 0.01323, 0.2096, 0.01908, 0.001642, 0.02207, 0.0002601, 0.02232, 0.008871, 0.01952, 0.01014, 0.02207, 0.0002601, 0.02667, 2.711e-05, 0.02671, 0.008705, 0.02232, 0.008871, 0.02232, 0.008871, 0.02671, 0.008705, 0.02544, 0.04692, 0.02092, 0.04692, 0.01952, 0.01014, 0.02232, 0.008871, 0.02092, 0.04692, 0.01809, 0.04783, 0.01288, 0.7865, 0.01563, 0.7855, 0.01798, 0.8679, 0.01518, 0.868, 0.01563, 0.7855, 0.02004, 0.7854, 0.02248, 0.8678, 0.01798, 0.8679, 0.01798, 0.8679, 0.02248, 0.8678, 0.02531, 0.9513, 0.02078, 0.9513, 0.01518, 0.868, 0.01798, 0.8679, 0.02078, 0.9513, 0.01795, 0.9504, 0.0167, 0.7463, 0.01858, 0.7463, 0.0175, 0.7511, 0.01513, 0.7517, 0.01858, 0.7463, 0.02117, 0.7462, 0.02083, 0.7514, 0.0175, 0.7511, 0.0175, 0.7511, 0.02083, 0.7514, 0.02004, 0.7854, 0.01563, 0.7855, 0.01513, 0.7517, 0.0175, 0.7511, 0.01563, 0.7855, 0.01288, 0.7865, 0.009148, 0.5416, 0.01194, 0.5407, 0.01247, 0.6227, 0.009657, 0.6228, 0.01194, 0.5407, 0.01641, 0.5407, 0.01701, 0.6227, 0.01247, 0.6227, 0.01247, 0.6227, 0.01701, 0.6227, 0.0181, 0.7047, 0.01364, 0.7047, 0.009657, 0.6228, 0.01247, 0.6227, 0.01364, 0.7047, 0.01083, 0.7039, 0.01407, 0.499, 0.01598, 0.499, 0.01439, 0.5048, 0.01189, 0.5054, 0.01598, 0.499, 0.01859, 0.499, 0.01791, 0.5052, 0.01439, 0.5048, 0.01439, 0.5048, 0.01791, 0.5052, 0.01641, 0.5407, 0.01194, 0.5407, 0.01189, 0.5054, 0.01439, 0.5048, 0.01194, 0.5407, 0.009148, 0.5416])
me_cube_000.materials.append(mat_material)
me_cube_000.use_remesh_preserve_volume = False
me_cube_000.use_remesh_preserve_attributes = False
me_cube_000.use_mirror_vertex_groups = False
me_cube_000.update()
me_cube = bpy.data.meshes.new('Cube')
me_cube.from_pydata([(0.4292, -1.14, 0.7976), (0.4292, -1.14, 1.201), (0.4292, -1.044, 0.7976), (0.4292, -1.044, 1.201), (0.8327, -1.14, 0.7976), (0.8327, -1.14, 1.201), (0.8327, -1.044, 0.7976), (0.8327, -1.044, 1.201), (0.4292, -1.092, 0.7976), (0.4292, -1.14, 0.9993), (0.4292, -1.092, 1.201), (0.4292, -1.044, 0.9993), (0.631, -1.044, 0.7976), (0.631, -1.044, 1.201), (0.8327, -1.044, 0.9993), (0.8327, -1.092, 0.7976), (0.8327, -1.092, 1.201), (0.8327, -1.14, 0.9993), (0.631, -1.14, 0.7976), (0.631, -1.14, 1.201), (0.631, -1.092, 1.201), (0.631, -1.092, 0.7976), (0.631, -1.14, 0.9993), (0.8327, -1.092, 0.9993), (0.631, -1.044, 0.9993), (0.4292, -1.092, 0.9993), (-0.4292, -1.14, 0.7976), (-0.4292, -1.14, 1.201), (-0.4292, -1.044, 0.7976), (-0.4292, -1.044, 1.201), (-0.8327, -1.14, 0.7976), (-0.8327, -1.14, 1.201), (-0.8327, -1.044, 0.7976), (-0.8327, -1.044, 1.201), (-0.4292, -1.092, 0.7976), (-0.4292, -1.14, 0.9993), (-0.4292, -1.092, 1.201), (-0.4292, -1.044, 0.9993), (-0.631, -1.044, 0.7976), (-0.631, -1.044, 1.201), (-0.8327, -1.044, 0.9993), (-0.8327, -1.092, 0.7976), (-0.8327, -1.092, 1.201), (-0.8327, -1.14, 0.9993), (-0.631, -1.14, 0.7976), (-0.631, -1.14, 1.201), (-0.631, -1.092, 1.201), (-0.631, -1.092, 0.7976), (-0.631, -1.14, 0.9993), (-0.8327, -1.092, 0.9993), (-0.631, -1.044, 0.9993), (-0.4292, -1.092, 0.9993)], [], [(25, 10, 3, 11), (24, 13, 7, 14), (23, 16, 5, 17), (22, 19, 1, 9), (21, 15, 4, 18), (20, 10, 1, 19), (16, 20, 19, 5), (7, 13, 20, 16), (13, 3, 10, 20), (8, 21, 18, 0), (2, 12, 21, 8), (12, 6, 15, 21), (18, 22, 9, 0), (4, 17, 22, 18), (17, 5, 19, 22), (15, 23, 17, 4), (6, 14, 23, 15), (14, 7, 16, 23), (12, 24, 14, 6), (2, 11, 24, 12), (11, 3, 13, 24), (8, 25, 11, 2), (0, 9, 25, 8), (9, 1, 10, 25), (51, 37, 29, 36), (50, 40, 33, 39), (49, 43, 31, 42), (48, 35, 27, 45), (47, 44, 30, 41), (46, 45, 27, 36), (42, 31, 45, 46), (33, 42, 46, 39), (39, 46, 36, 29), (34, 26, 44, 47), (28, 34, 47, 38), (38, 47, 41, 32), (44, 26, 35, 48), (30, 44, 48, 43), (43, 48, 45, 31), (41, 30, 43, 49), (32, 41, 49, 40), (40, 49, 42, 33), (38, 32, 40, 50), (28, 38, 50, 37), (37, 50, 39, 29), (34, 28, 37, 51), (26, 34, 51, 35), (35, 51, 36, 27)])
_uv = me_cube.uv_layers.new(name='UVMap')
_uv.uv.foreach_set('vector', [0.5, 0.125, 0.625, 0.125, 0.625, 0.25, 0.5, 0.25, 0.5, 0.375, 0.625, 0.375, 0.625, 0.5, 0.5, 0.5, 0.5, 0.625, 0.625, 0.625, 0.625, 0.75, 0.5, 0.75, 0.5, 0.875, 0.625, 0.875, 0.625, 1.0, 0.5, 1.0, 0.25, 0.625, 0.375, 0.625, 0.375, 0.75, 0.25, 0.75, 0.75, 0.625, 0.875, 0.625, 0.875, 0.75, 0.75, 0.75, 0.625, 0.625, 0.75, 0.625, 0.75, 0.75, 0.625, 0.75, 0.625, 0.5, 0.75, 0.5, 0.75, 0.625, 0.625, 0.625, 0.75, 0.5, 0.875, 0.5, 0.875, 0.625, 0.75, 0.625, 0.125, 0.625, 0.25, 0.625, 0.25, 0.75, 0.125, 0.75, 0.125, 0.5, 0.25, 0.5, 0.25, 0.625, 0.125, 0.625, 0.25, 0.5, 0.375, 0.5, 0.375, 0.625, 0.25, 0.625, 0.375, 0.875, 0.5, 0.875, 0.5, 1.0, 0.375, 1.0, 0.375, 0.75, 0.5, 0.75, 0.5, 0.875, 0.375, 0.875, 0.5, 0.75, 0.625, 0.75, 0.625, 0.875, 0.5, 0.875, 0.375, 0.625, 0.5, 0.625, 0.5, 0.75, 0.375, 0.75, 0.375, 0.5, 0.5, 0.5, 0.5, 0.625, 0.375, 0.625, 0.5, 0.5, 0.625, 0.5, 0.625, 0.625, 0.5, 0.625, 0.375, 0.375, 0.5, 0.375, 0.5, 0.5, 0.375, 0.5, 0.375, 0.25, 0.5, 0.25, 0.5, 0.375, 0.375, 0.375, 0.5, 0.25, 0.625, 0.25, 0.625, 0.375, 0.5, 0.375, 0.375, 0.125, 0.5, 0.125, 0.5, 0.25, 0.375, 0.25, 0.375, 0.0, 0.5, 0.0, 0.5, 0.125, 0.375, 0.125, 0.5, 0.0, 0.625, 0.0, 0.625, 0.125, 0.5, 0.125, 0.5, 0.125, 0.5, 0.25, 0.625, 0.25, 0.625, 0.125, 0.5, 0.375, 0.5, 0.5, 0.625, 0.5, 0.625, 0.375, 0.5, 0.625, 0.5, 0.75, 0.625, 0.75, 0.625, 0.625, 0.5, 0.875, 0.5, 1.0, 0.625, 1.0, 0.625, 0.875, 0.25, 0.625, 0.25, 0.75, 0.375, 0.75, 0.375, 0.625, 0.75, 0.625, 0.75, 0.75, 0.875, 0.75, 0.875, 0.625, 0.625, 0.625, 0.625, 0.75, 0.75, 0.75, 0.75, 0.625, 0.625, 0.5, 0.625, 0.625, 0.75, 0.625, 0.75, 0.5, 0.75, 0.5, 0.75, 0.625, 0.875, 0.625, 0.875, 0.5, 0.125, 0.625, 0.125, 0.75, 0.25, 0.75, 0.25, 0.625, 0.125, 0.5, 0.125, 0.625, 0.25, 0.625, 0.25, 0.5, 0.25, 0.5, 0.25, 0.625, 0.375, 0.625, 0.375, 0.5, 0.375, 0.875, 0.375, 1.0, 0.5, 1.0, 0.5, 0.875, 0.375, 0.75, 0.375, 0.875, 0.5, 0.875, 0.5, 0.75, 0.5, 0.75, 0.5, 0.875, 0.625, 0.875, 0.625, 0.75, 0.375, 0.625, 0.375, 0.75, 0.5, 0.75, 0.5, 0.625, 0.375, 0.5, 0.375, 0.625, 0.5, 0.625, 0.5, 0.5, 0.5, 0.5, 0.5, 0.625, 0.625, 0.625, 0.625, 0.5, 0.375, 0.375, 0.375, 0.5, 0.5, 0.5, 0.5, 0.375, 0.375, 0.25, 0.375, 0.375, 0.5, 0.375, 0.5, 0.25, 0.5, 0.25, 0.5, 0.375, 0.625, 0.375, 0.625, 0.25, 0.375, 0.125, 0.375, 0.25, 0.5, 0.25, 0.5, 0.125, 0.375, 0.0, 0.375, 0.125, 0.5, 0.125, 0.5, 0.0, 0.5, 0.0, 0.5, 0.125, 0.625, 0.125, 0.625, 0.0])
me_cube.materials.append(mat_windows)
me_cube.use_remesh_preserve_volume = False
me_cube.use_remesh_preserve_attributes = False
me_cube.use_mirror_vertex_groups = False
me_cube.update()
me_cube_002 = bpy.data.meshes.new('Cube.002')
me_cube_002.from_pydata([(-1.0, -1.0, -22.86), (-1.0, -1.0, 1.0), (-1.0, 1.0, -22.86), (-1.0, 1.0, 1.0), (1.0, -1.0, -22.86), (1.0, -1.0, 1.0), (1.0, 1.0, -22.86), (1.0, 1.0, 1.0)], [], [(0, 1, 3, 2), (2, 3, 7, 6), (6, 7, 5, 4), (4, 5, 1, 0), (2, 6, 4, 0), (7, 3, 1, 5)])
_uv = me_cube_002.uv_layers.new(name='UVMap')
_uv.uv.foreach_set('vector', [0.5, 0.75, 0.5, 0.5, 0.75, 0.5, 0.75, 0.75, 0.5, 8.66e-05, 0.5, 0.25, 0.25, 0.25, 0.25, 8.659e-05, 8.659e-05, 0.75, 8.662e-05, 0.5, 0.25, 0.5, 0.25, 0.75, 0.25, 0.75, 0.25, 0.5, 0.5, 0.5, 0.5, 0.75, 0.5, 0.9999, 0.25, 0.9999, 0.25, 0.75, 0.5, 0.75, 0.25, 0.25, 0.5, 0.25, 0.5, 0.5, 0.25, 0.5])
me_cube_002.materials.append(mat_banner)
me_cube_002.use_remesh_preserve_volume = False
me_cube_002.use_remesh_preserve_attributes = False
me_cube_002.use_mirror_vertex_groups = False
me_cube_002.update()

# ---- objects
ob_house = bpy.data.objects.new('House', me_cube_001)
ob_roof = bpy.data.objects.new('Roof', me_cube_000)
ob_windows = bpy.data.objects.new('windows', me_cube)
ob_banner = bpy.data.objects.new('banner', me_cube_002)

# ---- transforms, parenting, visibility, modifiers, constraints
ob_house.location = (0.0, 0.0, 0.0)
ob_house.scale = (2.168, 2.168, 2.168)
ob_house.lineart.crease_threshold = 0.0
ob_roof.location = (0.0, 0.0, 0.0)
ob_roof.scale = (2.168, 2.168, 2.168)
ob_roof.lineart.crease_threshold = 0.0
ob_windows.location = (0.0, 0.0, 0.0)
ob_windows.lineart.crease_threshold = 0.0
ob_banner.location = (-1.377, -0.01549, 1.391)
ob_banner.rotation_euler = (-0.06981, 0.0, 0.0)
ob_banner.scale = (0.316, 0.03118, 0.03049)
ob_banner.lineart.crease_threshold = 0.0

# ---- collection membership
col_collection.objects.link(ob_house)
col_collection.objects.link(ob_roof)
col_collection.objects.link(ob_windows)
col_collection.objects.link(ob_banner)

# ---- scene / render settings (as saved in the file)
scene.frame_start = 1; scene.frame_end = 60; scene.frame_set(0)
scene.render.engine = 'BLENDER_EEVEE_NEXT'
scene.cycles.use_denoising = False
scene.cycles.samples = 128
scene.cycles.sampling_pattern = 'TABULATED_SOBOL'
scene.cycles.use_adaptive_sampling = False
scene.cycles.use_light_tree = False
scene.view_settings.view_transform = 'Filmic'
bpy.context.view_layer.update()

# ---- added for rendering (the .blend has no active camera): camera
cam_auto = bpy.data.cameras.new('AutoCamera')
cam_auto.lens = 50.0
cam_auto.sensor_width = 36.0
cam_auto.clip_end = 1000.0
ob_auto_camera = bpy.data.objects.new('AutoCamera', cam_auto)
scene.collection.objects.link(ob_auto_camera)
ob_auto_camera.location = (3.53405, -4.56295, 3.96794)
ob_auto_camera.rotation_euler = (1.09748, -7.21219e-08, 0.694738)
scene.camera = ob_auto_camera
bpy.context.view_layer.update()
